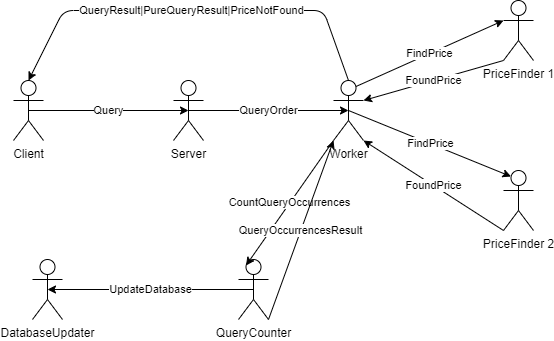

The diagram above was exported from draw.io. Its source (the exported page's mxGraphModel, read from the mxfile embedded in the PNG):
<mxGraphModel dx="1038" dy="499" grid="0" gridSize="10" guides="1" tooltips="1" connect="1" arrows="1" fold="1" page="1" pageScale="1" pageWidth="827" pageHeight="1169" math="0" shadow="0">
  <root>
    <mxCell id="0" />
    <mxCell id="1" parent="0" />
    <mxCell id="loJJlDY5PPpJO9Vdj6Ts-1" value="Client" style="shape=umlActor;verticalLabelPosition=bottom;labelBackgroundColor=#ffffff;verticalAlign=top;html=1;outlineConnect=0;" vertex="1" parent="1">
      <mxGeometry x="130" y="190" width="30" height="60" as="geometry" />
    </mxCell>
    <mxCell id="loJJlDY5PPpJO9Vdj6Ts-2" value="Server" style="shape=umlActor;verticalLabelPosition=bottom;labelBackgroundColor=#ffffff;verticalAlign=top;html=1;outlineConnect=0;" vertex="1" parent="1">
      <mxGeometry x="290" y="190" width="30" height="60" as="geometry" />
    </mxCell>
    <mxCell id="loJJlDY5PPpJO9Vdj6Ts-3" value="Worker" style="shape=umlActor;verticalLabelPosition=bottom;labelBackgroundColor=#ffffff;verticalAlign=top;html=1;outlineConnect=0;" vertex="1" parent="1">
      <mxGeometry x="450" y="190" width="30" height="60" as="geometry" />
    </mxCell>
    <mxCell id="loJJlDY5PPpJO9Vdj6Ts-8" value="PriceFinder 1" style="shape=umlActor;verticalLabelPosition=bottom;labelBackgroundColor=#ffffff;verticalAlign=top;html=1;outlineConnect=0;" vertex="1" parent="1">
      <mxGeometry x="620" y="110" width="30" height="60" as="geometry" />
    </mxCell>
    <mxCell id="loJJlDY5PPpJO9Vdj6Ts-9" value="PriceFinder 2" style="shape=umlActor;verticalLabelPosition=bottom;labelBackgroundColor=#ffffff;verticalAlign=top;html=1;outlineConnect=0;" vertex="1" parent="1">
      <mxGeometry x="620" y="280" width="30" height="60" as="geometry" />
    </mxCell>
    <mxCell id="loJJlDY5PPpJO9Vdj6Ts-12" value="QueryOrder" style="endArrow=classic;html=1;exitX=0.5;exitY=0.5;exitDx=0;exitDy=0;exitPerimeter=0;entryX=0.5;entryY=0.5;entryDx=0;entryDy=0;entryPerimeter=0;" edge="1" parent="1" source="loJJlDY5PPpJO9Vdj6Ts-2" target="loJJlDY5PPpJO9Vdj6Ts-3">
      <mxGeometry width="50" height="50" relative="1" as="geometry">
        <mxPoint x="340" y="180" as="sourcePoint" />
        <mxPoint x="390" y="130" as="targetPoint" />
      </mxGeometry>
    </mxCell>
    <mxCell id="loJJlDY5PPpJO9Vdj6Ts-13" value="Query" style="endArrow=classic;html=1;exitX=0.5;exitY=0.5;exitDx=0;exitDy=0;exitPerimeter=0;entryX=0.5;entryY=0.5;entryDx=0;entryDy=0;entryPerimeter=0;" edge="1" parent="1" source="loJJlDY5PPpJO9Vdj6Ts-1" target="loJJlDY5PPpJO9Vdj6Ts-2">
      <mxGeometry width="50" height="50" relative="1" as="geometry">
        <mxPoint x="390" y="280" as="sourcePoint" />
        <mxPoint x="440" y="230" as="targetPoint" />
      </mxGeometry>
    </mxCell>
    <mxCell id="loJJlDY5PPpJO9Vdj6Ts-14" value="QueryResult|PureQueryResult|PriceNotFound" style="endArrow=classic;html=1;exitX=0.5;exitY=0;exitDx=0;exitDy=0;exitPerimeter=0;entryX=0.5;entryY=0;entryDx=0;entryDy=0;entryPerimeter=0;" edge="1" parent="1" source="loJJlDY5PPpJO9Vdj6Ts-3" target="loJJlDY5PPpJO9Vdj6Ts-1">
      <mxGeometry width="50" height="50" relative="1" as="geometry">
        <mxPoint x="390" y="280" as="sourcePoint" />
        <mxPoint x="200" y="120" as="targetPoint" />
        <Array as="points">
          <mxPoint x="440" y="120" />
          <mxPoint x="180" y="120" />
        </Array>
      </mxGeometry>
    </mxCell>
    <mxCell id="loJJlDY5PPpJO9Vdj6Ts-15" value="FindPrice" style="endArrow=classic;html=1;entryX=0;entryY=0.3333333333333333;entryDx=0;entryDy=0;entryPerimeter=0;exitX=0.75;exitY=0.1;exitDx=0;exitDy=0;exitPerimeter=0;" edge="1" parent="1" source="loJJlDY5PPpJO9Vdj6Ts-3" target="loJJlDY5PPpJO9Vdj6Ts-8">
      <mxGeometry width="50" height="50" relative="1" as="geometry">
        <mxPoint x="390" y="280" as="sourcePoint" />
        <mxPoint x="440" y="230" as="targetPoint" />
      </mxGeometry>
    </mxCell>
    <mxCell id="loJJlDY5PPpJO9Vdj6Ts-16" value="FoundPrice" style="endArrow=classic;html=1;exitX=0;exitY=1;exitDx=0;exitDy=0;exitPerimeter=0;entryX=1;entryY=0.3333333333333333;entryDx=0;entryDy=0;entryPerimeter=0;" edge="1" parent="1" source="loJJlDY5PPpJO9Vdj6Ts-8" target="loJJlDY5PPpJO9Vdj6Ts-3">
      <mxGeometry width="50" height="50" relative="1" as="geometry">
        <mxPoint x="390" y="280" as="sourcePoint" />
        <mxPoint x="440" y="230" as="targetPoint" />
      </mxGeometry>
    </mxCell>
    <mxCell id="loJJlDY5PPpJO9Vdj6Ts-17" value="FindPrice" style="endArrow=classic;html=1;entryX=0.25;entryY=0.1;entryDx=0;entryDy=0;entryPerimeter=0;exitX=0.5;exitY=0.5;exitDx=0;exitDy=0;exitPerimeter=0;" edge="1" parent="1" source="loJJlDY5PPpJO9Vdj6Ts-3" target="loJJlDY5PPpJO9Vdj6Ts-9">
      <mxGeometry width="50" height="50" relative="1" as="geometry">
        <mxPoint x="482.5" y="206" as="sourcePoint" />
        <mxPoint x="630" y="140" as="targetPoint" />
      </mxGeometry>
    </mxCell>
    <mxCell id="loJJlDY5PPpJO9Vdj6Ts-18" value="FoundPrice" style="endArrow=classic;html=1;exitX=0;exitY=1;exitDx=0;exitDy=0;exitPerimeter=0;entryX=1;entryY=1;entryDx=0;entryDy=0;entryPerimeter=0;" edge="1" parent="1" source="loJJlDY5PPpJO9Vdj6Ts-9" target="loJJlDY5PPpJO9Vdj6Ts-3">
      <mxGeometry width="50" height="50" relative="1" as="geometry">
        <mxPoint x="630" y="180" as="sourcePoint" />
        <mxPoint x="490" y="220" as="targetPoint" />
      </mxGeometry>
    </mxCell>
    <mxCell id="loJJlDY5PPpJO9Vdj6Ts-19" value="QueryCounter" style="shape=umlActor;verticalLabelPosition=bottom;labelBackgroundColor=#ffffff;verticalAlign=top;html=1;outlineConnect=0;" vertex="1" parent="1">
      <mxGeometry x="355" y="369" width="30" height="60" as="geometry" />
    </mxCell>
    <mxCell id="loJJlDY5PPpJO9Vdj6Ts-20" value="DatabaseUpdater" style="shape=umlActor;verticalLabelPosition=bottom;labelBackgroundColor=#ffffff;verticalAlign=top;html=1;outlineConnect=0;" vertex="1" parent="1">
      <mxGeometry x="149" y="369" width="30" height="60" as="geometry" />
    </mxCell>
    <mxCell id="loJJlDY5PPpJO9Vdj6Ts-21" value="UpdateDatabase" style="endArrow=classic;html=1;exitX=0.5;exitY=0.5;exitDx=0;exitDy=0;exitPerimeter=0;entryX=0.5;entryY=0.5;entryDx=0;entryDy=0;entryPerimeter=0;" edge="1" parent="1" source="loJJlDY5PPpJO9Vdj6Ts-19" target="loJJlDY5PPpJO9Vdj6Ts-20">
      <mxGeometry width="50" height="50" relative="1" as="geometry">
        <mxPoint x="267" y="282" as="sourcePoint" />
        <mxPoint x="317" y="232" as="targetPoint" />
      </mxGeometry>
    </mxCell>
    <mxCell id="loJJlDY5PPpJO9Vdj6Ts-22" value="CountQueryOccurrences" style="endArrow=classic;html=1;exitX=0;exitY=1;exitDx=0;exitDy=0;exitPerimeter=0;entryX=0.25;entryY=0.1;entryDx=0;entryDy=0;entryPerimeter=0;" edge="1" parent="1" source="loJJlDY5PPpJO9Vdj6Ts-3" target="loJJlDY5PPpJO9Vdj6Ts-19">
      <mxGeometry width="50" height="50" relative="1" as="geometry">
        <mxPoint x="267" y="282" as="sourcePoint" />
        <mxPoint x="317" y="232" as="targetPoint" />
      </mxGeometry>
    </mxCell>
    <mxCell id="loJJlDY5PPpJO9Vdj6Ts-23" value="QueryOccurrencesResult" style="endArrow=classic;html=1;exitX=1;exitY=1;exitDx=0;exitDy=0;exitPerimeter=0;entryX=0;entryY=1;entryDx=0;entryDy=0;entryPerimeter=0;" edge="1" parent="1" source="loJJlDY5PPpJO9Vdj6Ts-19" target="loJJlDY5PPpJO9Vdj6Ts-3">
      <mxGeometry width="50" height="50" relative="1" as="geometry">
        <mxPoint x="267" y="282" as="sourcePoint" />
        <mxPoint x="317" y="232" as="targetPoint" />
      </mxGeometry>
    </mxCell>
  </root>
</mxGraphModel>